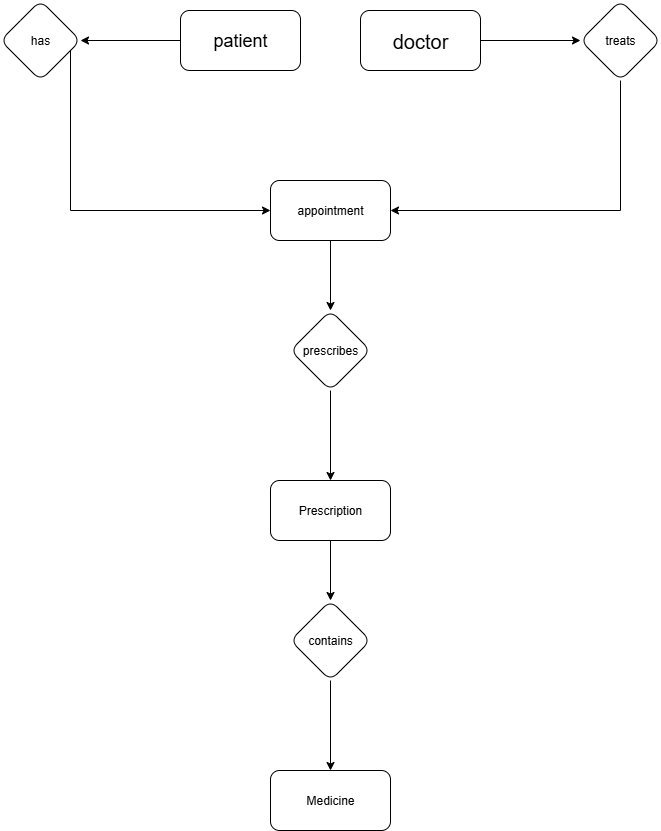

The diagram above was exported from draw.io. Its source (the exported page's mxGraphModel, read from the mxfile embedded in the PNG):
<mxGraphModel dx="1226" dy="620" grid="1" gridSize="10" guides="1" tooltips="1" connect="1" arrows="1" fold="1" page="1" pageScale="1" pageWidth="827" pageHeight="1169" math="0" shadow="0">
  <root>
    <mxCell id="0" />
    <mxCell id="1" parent="0" />
    <mxCell id="EW09L3V6WEmUaJQ7R4_0-3" value="" style="edgeStyle=orthogonalEdgeStyle;rounded=0;orthogonalLoop=1;jettySize=auto;html=1;" edge="1" parent="1" source="EW09L3V6WEmUaJQ7R4_0-1" target="EW09L3V6WEmUaJQ7R4_0-2">
      <mxGeometry relative="1" as="geometry" />
    </mxCell>
    <mxCell id="EW09L3V6WEmUaJQ7R4_0-1" value="&lt;font style=&quot;font-size: 18px;&quot;&gt;patient&lt;/font&gt;" style="rounded=1;whiteSpace=wrap;html=1;" vertex="1" parent="1">
      <mxGeometry x="430" y="100" width="120" height="60" as="geometry" />
    </mxCell>
    <mxCell id="EW09L3V6WEmUaJQ7R4_0-5" value="" style="edgeStyle=orthogonalEdgeStyle;rounded=0;orthogonalLoop=1;jettySize=auto;html=1;" edge="1" parent="1" source="EW09L3V6WEmUaJQ7R4_0-2" target="EW09L3V6WEmUaJQ7R4_0-4">
      <mxGeometry relative="1" as="geometry">
        <Array as="points">
          <mxPoint x="320" y="300" />
        </Array>
      </mxGeometry>
    </mxCell>
    <mxCell id="EW09L3V6WEmUaJQ7R4_0-2" value="has" style="rhombus;whiteSpace=wrap;html=1;rounded=1;" vertex="1" parent="1">
      <mxGeometry x="250" y="90" width="80" height="80" as="geometry" />
    </mxCell>
    <mxCell id="EW09L3V6WEmUaJQ7R4_0-11" value="" style="edgeStyle=orthogonalEdgeStyle;rounded=0;orthogonalLoop=1;jettySize=auto;html=1;" edge="1" parent="1" source="EW09L3V6WEmUaJQ7R4_0-4" target="EW09L3V6WEmUaJQ7R4_0-10">
      <mxGeometry relative="1" as="geometry" />
    </mxCell>
    <mxCell id="EW09L3V6WEmUaJQ7R4_0-4" value="appointment" style="rounded=1;whiteSpace=wrap;html=1;" vertex="1" parent="1">
      <mxGeometry x="520" y="270" width="120" height="60" as="geometry" />
    </mxCell>
    <mxCell id="EW09L3V6WEmUaJQ7R4_0-8" value="" style="edgeStyle=orthogonalEdgeStyle;rounded=0;orthogonalLoop=1;jettySize=auto;html=1;" edge="1" parent="1" source="EW09L3V6WEmUaJQ7R4_0-6" target="EW09L3V6WEmUaJQ7R4_0-7">
      <mxGeometry relative="1" as="geometry" />
    </mxCell>
    <mxCell id="EW09L3V6WEmUaJQ7R4_0-6" value="&lt;font style=&quot;font-size: 20px;&quot;&gt;doctor&lt;/font&gt;" style="rounded=1;whiteSpace=wrap;html=1;" vertex="1" parent="1">
      <mxGeometry x="610" y="100" width="120" height="60" as="geometry" />
    </mxCell>
    <mxCell id="EW09L3V6WEmUaJQ7R4_0-9" style="edgeStyle=orthogonalEdgeStyle;rounded=0;orthogonalLoop=1;jettySize=auto;html=1;entryX=1;entryY=0.5;entryDx=0;entryDy=0;" edge="1" parent="1" source="EW09L3V6WEmUaJQ7R4_0-7" target="EW09L3V6WEmUaJQ7R4_0-4">
      <mxGeometry relative="1" as="geometry">
        <Array as="points">
          <mxPoint x="870" y="300" />
        </Array>
      </mxGeometry>
    </mxCell>
    <mxCell id="EW09L3V6WEmUaJQ7R4_0-7" value="treats" style="rhombus;whiteSpace=wrap;html=1;rounded=1;" vertex="1" parent="1">
      <mxGeometry x="830" y="90" width="80" height="80" as="geometry" />
    </mxCell>
    <mxCell id="EW09L3V6WEmUaJQ7R4_0-13" value="" style="edgeStyle=orthogonalEdgeStyle;rounded=0;orthogonalLoop=1;jettySize=auto;html=1;" edge="1" parent="1" source="EW09L3V6WEmUaJQ7R4_0-10" target="EW09L3V6WEmUaJQ7R4_0-12">
      <mxGeometry relative="1" as="geometry" />
    </mxCell>
    <mxCell id="EW09L3V6WEmUaJQ7R4_0-10" value="prescribes" style="rhombus;whiteSpace=wrap;html=1;rounded=1;" vertex="1" parent="1">
      <mxGeometry x="540" y="400" width="80" height="80" as="geometry" />
    </mxCell>
    <mxCell id="EW09L3V6WEmUaJQ7R4_0-15" value="" style="edgeStyle=orthogonalEdgeStyle;rounded=0;orthogonalLoop=1;jettySize=auto;html=1;" edge="1" parent="1" source="EW09L3V6WEmUaJQ7R4_0-12" target="EW09L3V6WEmUaJQ7R4_0-14">
      <mxGeometry relative="1" as="geometry" />
    </mxCell>
    <mxCell id="EW09L3V6WEmUaJQ7R4_0-12" value="Prescription" style="rounded=1;whiteSpace=wrap;html=1;" vertex="1" parent="1">
      <mxGeometry x="520" y="570" width="120" height="60" as="geometry" />
    </mxCell>
    <mxCell id="EW09L3V6WEmUaJQ7R4_0-17" value="" style="edgeStyle=orthogonalEdgeStyle;rounded=0;orthogonalLoop=1;jettySize=auto;html=1;" edge="1" parent="1" source="EW09L3V6WEmUaJQ7R4_0-14" target="EW09L3V6WEmUaJQ7R4_0-16">
      <mxGeometry relative="1" as="geometry" />
    </mxCell>
    <mxCell id="EW09L3V6WEmUaJQ7R4_0-14" value="contains" style="rhombus;whiteSpace=wrap;html=1;rounded=1;" vertex="1" parent="1">
      <mxGeometry x="540" y="690" width="80" height="80" as="geometry" />
    </mxCell>
    <mxCell id="EW09L3V6WEmUaJQ7R4_0-16" value="Medicine" style="rounded=1;whiteSpace=wrap;html=1;" vertex="1" parent="1">
      <mxGeometry x="520" y="860" width="120" height="60" as="geometry" />
    </mxCell>
  </root>
</mxGraphModel>